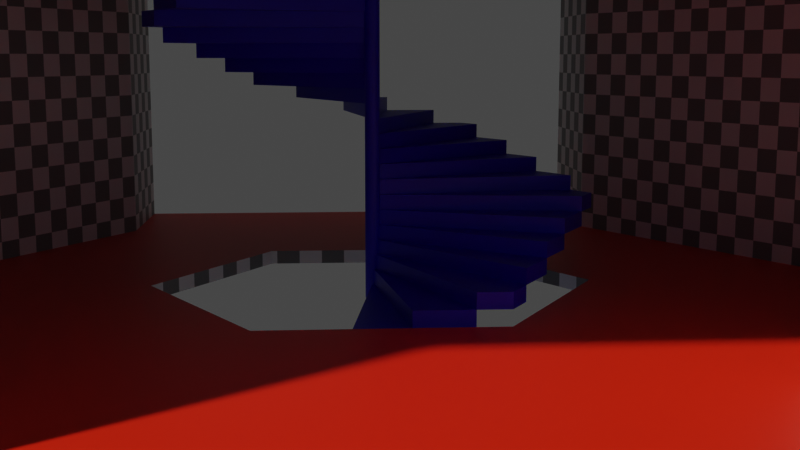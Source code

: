 # Source: hex_vestibule.blend  (saved by Blender 3.1.7; exported with 4.5.12 LTS)
import bpy
from mathutils import Matrix  # noqa: F401  (used for matrix-valued properties, if any)

bpy.ops.wm.read_factory_settings(use_empty=True)
scene = bpy.context.scene
scene.name = 'Scene'

# ---- collections
col_vestibule = bpy.data.collections.new('Vestibule'); scene.collection.children.link(col_vestibule)
col_reference = bpy.data.collections.new('Reference'); scene.collection.children.link(col_reference)
col_reference.hide_render = True

# ---- materials (node trees are filled in below, after node groups)
mat_material_001 = bpy.data.materials.new('Material.001')
mat_material_001.use_transparent_shadow = False
mat_material_002 = bpy.data.materials.new('Material.002')
mat_material_002.use_transparent_shadow = False
mat_material_003 = bpy.data.materials.new('Material.003')
mat_material_003.use_transparent_shadow = False

# ---- material node trees
mat_material_001.use_nodes = True; mat_material_001.node_tree.nodes.clear()
_N = mat_material_001.node_tree.nodes; _L = mat_material_001.node_tree.links
n0 = _N.new('ShaderNodeBsdfPrincipled'); n0.name = 'Principled BSDF'; n0.location = (10, 300)
n0.distribution = 'GGX'
n0.subsurface_method = 'BURLEY'
n0.inputs[0].default_value = (0.8, 0.01542, 0.0, 1.0)
n0.inputs[3].default_value = 1.45
n0.inputs[27].default_value = (0.0, 0.0, 0.0, 1.0)
n0.inputs[28].default_value = 1.0
n1 = _N.new('ShaderNodeOutputMaterial'); n1.name = 'Material Output'; n1.location = (300, 300)
_L.new(n0.outputs[0], n1.inputs[0])
n1.is_active_output = True
mat_material_002.use_nodes = True; mat_material_002.node_tree.nodes.clear()
_N = mat_material_002.node_tree.nodes; _L = mat_material_002.node_tree.links
n0 = _N.new('ShaderNodeBsdfPrincipled'); n0.name = 'Principled BSDF'; n0.location = (10, 300)
n0.distribution = 'GGX'
n0.subsurface_method = 'BURLEY'
n0.inputs[3].default_value = 1.45
n0.inputs[27].default_value = (0.0, 0.0, 0.0, 1.0)
n0.inputs[28].default_value = 1.0
n1 = _N.new('ShaderNodeOutputMaterial'); n1.name = 'Material Output'; n1.location = (300, 300)
n2 = _N.new('ShaderNodeTexChecker'); n2.name = 'Checker Texture'; n2.location = (-220, 160)
n2.inputs[3].default_value = 52.0
n3 = _N.new('ShaderNodeUVMap'); n3.name = 'UV Map'; n3.location = (-420, 100)
n3.uv_map = 'UVMap'
_L.new(n0.outputs[0], n1.inputs[0])
_L.new(n2.outputs[0], n0.inputs[0])
_L.new(n3.outputs[0], n2.inputs[0])
n1.is_active_output = True
mat_material_003.use_nodes = True; mat_material_003.node_tree.nodes.clear()
_N = mat_material_003.node_tree.nodes; _L = mat_material_003.node_tree.links
n0 = _N.new('ShaderNodeBsdfPrincipled'); n0.name = 'Principled BSDF'; n0.location = (10, 300)
n0.distribution = 'GGX'
n0.subsurface_method = 'BURLEY'
n0.inputs[0].default_value = (0.00799, 0.0, 0.8, 1.0)
n0.inputs[3].default_value = 1.45
n0.inputs[27].default_value = (0.0, 0.0, 0.0, 1.0)
n0.inputs[28].default_value = 1.0
n1 = _N.new('ShaderNodeOutputMaterial'); n1.name = 'Material Output'; n1.location = (300, 300)
_L.new(n0.outputs[0], n1.inputs[0])
n1.is_active_output = True

# ---- world
world_world = bpy.data.worlds.new('World'); scene.world = world_world
world_world.use_nodes = True; world_world.node_tree.nodes.clear()
_N = world_world.node_tree.nodes; _L = world_world.node_tree.links
n0 = _N.new('ShaderNodeOutputWorld'); n0.name = 'World Output'; n0.location = (300, 300)
n1 = _N.new('ShaderNodeBackground'); n1.name = 'Background'; n1.location = (10, 300)
n1.inputs[0].default_value = (0.05088, 0.05088, 0.05088, 1.0)
_L.new(n1.outputs[0], n0.inputs[0])
n0.is_active_output = True
world_world.color = (0.05088, 0.05088, 0.05088)
world_world.use_sun_shadow = False
world_world.sun_shadow_jitter_overblur = 0.0

# ---- cameras
cam_camera = bpy.data.cameras.new('Camera')
cam_camera.clip_end = 100.0
cam_camera.ortho_scale = 7.314

# ---- meshes
me_circle = bpy.data.meshes.new('Circle')
me_circle.from_pydata([(3.421, -1.975, 2.3), (3.421, -1.975, 0.0), (-3.421, -1.975, 0.0), (3.453e-07, -3.337, 0.0), (-3.421, 0.0, 0.0), (3.421, 0.0, 0.0), (-3.421, -1.975, 2.3), (3.453e-07, -3.337, 2.3), (2.395, -1.975, 2.3), (-2.395, -1.975, 2.3), (2.395, -1.975, 0.0), (-2.395, -1.975, 0.0), (1.177e-07, -1.975, 0.0), (8.829e-08, -1.481, 0.0), (-1.283, -0.7406, 0.0), (1.283, 0.0, 0.0), (-1.283, 0.0, 0.0), (1.283, -0.7406, 0.0), (3.421, 0.0, 2.3), (-3.421, 0.0, 2.3), (-1.283, 0.0, 2.3), (-1.283, -0.7406, 2.3), (1.295e-07, -1.481, 2.3), (1.283, -0.7406, 2.3), (1.283, 0.0, 2.3), (8.829e-08, -1.481, -0.1), (-1.283, -0.7406, -0.1), (1.283, 0.0, -0.1), (-1.283, 0.0, -0.1), (1.283, -0.7406, -0.1), (3.465, -1.975, 2.3), (3.465, -1.975, 0.0), (3.465, 0.0, 0.0), (3.465, 0.0, 2.3), (-3.465, -1.975, 0.0), (-3.465, 0.0, 0.0), (-3.465, -1.975, 2.3), (-3.465, 0.0, 2.3)], [], [(11, 9, 7, 3), (9, 11, 2, 6), (0, 1, 10, 8), (17, 1, 5, 15), (2, 11, 12, 13, 14), (4, 2, 14, 16), (13, 12, 10, 1, 17), (3, 10, 12, 11), (24, 18, 0, 23), (7, 22, 23, 0, 8), (9, 6, 21, 22, 7), (6, 19, 20, 21), (14, 13, 25, 26), (13, 17, 29, 25), (16, 14, 26, 28), (17, 15, 27, 29), (0, 18, 33, 30), (5, 1, 31, 32), (1, 0, 30, 31), (19, 6, 36, 37), (6, 2, 34, 36), (2, 4, 35, 34), (7, 8, 10, 3)])
me_circle.polygons.foreach_set('material_index', [1, 1, 1, 0, 0, 0, 0, 0, 1, 1, 1, 1, 1, 1, 1, 1, 1, 0, 1, 1, 1, 0, 1])
_uv = me_circle.uv_layers.new(name='UVMap')
_uv.uv.foreach_set('vector', [0.7354, 0.1179, 0.9885, 0.1179, 0.9885, 0.4211, 0.7354, 0.4211, 0.9885, 0.1179, 0.7354, 0.1179, 0.7354, 0.004926, 0.9885, 0.004926, 0.9885, 0.8372, 0.7354, 0.8372, 0.7354, 0.7243, 0.9885, 0.7243, 0.6536, 0.2402, 0.5177, 0.004925, 0.7351, 0.004925, 0.7351, 0.2402, 0.5177, 0.7579, 0.5177, 0.6449, 0.5177, 0.3814, 0.5721, 0.3814, 0.6536, 0.5226, 0.7351, 0.7579, 0.5177, 0.7579, 0.6536, 0.5226, 0.7351, 0.5226, 0.5721, 0.3814, 0.5177, 0.3814, 0.5177, 0.1179, 0.5177, 0.004925, 0.6536, 0.2402, 0.3678, 0.3814, 0.5177, 0.1179, 0.5177, 0.3814, 0.5177, 0.6449, 0.3675, 0.5226, 0.3675, 0.7579, 0.1501, 0.7579, 0.2859, 0.5226, 0.0001593, 0.3814, 0.2044, 0.3814, 0.2859, 0.5226, 0.1501, 0.7579, 0.1501, 0.6449, 0.1501, 0.1179, 0.1501, 0.004925, 0.2859, 0.2402, 0.2044, 0.3814, 0.0001593, 0.3814, 0.1501, 0.004925, 0.3675, 0.004925, 0.3675, 0.2402, 0.2859, 0.2402, 0.9998, 0.08167, 0.9998, 0.2447, 0.9888, 0.2447, 0.9888, 0.08167, 0.9998, 0.2447, 0.9998, 0.4077, 0.9888, 0.4077, 0.9888, 0.2447, 0.9998, 0.0001594, 0.9998, 0.08167, 0.9888, 0.08167, 0.9888, 0.0001593, 0.9998, 0.4077, 0.9998, 0.4892, 0.9888, 0.4892, 0.9888, 0.4077, 0.1501, 0.7579, 0.3675, 0.7579, 0.3675, 0.7626, 0.1501, 0.7626, 0.7351, 0.004925, 0.5177, 0.004925, 0.5177, 0.0001596, 0.7351, 0.0001593, 0.7354, 0.8372, 0.9885, 0.8372, 0.9885, 0.842, 0.7354, 0.842, 0.3675, 0.004925, 0.1501, 0.004925, 0.1501, 0.0001596, 0.3675, 0.0001593, 0.9885, 0.004926, 0.7354, 0.004926, 0.7354, 0.0001607, 0.9885, 0.0001593, 0.5177, 0.7579, 0.7351, 0.7579, 0.7351, 0.7626, 0.5177, 0.7626, 0.9885, 0.4211, 0.9885, 0.7243, 0.7354, 0.7243, 0.7354, 0.4211])
me_circle.materials.append(mat_material_001)
me_circle.materials.append(mat_material_002)
me_circle.use_remesh_fix_poles = True
me_circle.use_remesh_preserve_attributes = False
me_circle.update()
me_cylinder_001 = bpy.data.meshes.new('Cylinder.001')
me_cylinder_001.from_pydata([(-0.006526, 0.04957, -0.1), (-0.006526, 0.04957, 0.0), (0.006526, 0.04957, -0.1), (0.006526, 0.04957, 0.0), (0.01913, 0.04619, -0.1), (0.01913, 0.04619, 0.0), (0.03044, 0.03967, -0.1), (0.03044, 0.03967, 0.0), (0.03967, 0.03044, -0.1), (0.03967, 0.03044, 0.0), (0.04619, 0.01913, -0.1), (0.04619, 0.01913, 0.0), (0.04957, 0.006526, -0.1), (0.04957, 0.006526, 0.0), (0.04957, -0.006526, -0.1), (0.04957, -0.006526, 0.0), (0.04619, -0.01913, -0.1), (0.04619, -0.01913, 0.0), (0.03967, -0.03044, -0.1), (0.03967, -0.03044, 0.0), (0.03044, -0.03967, -0.1), (0.03044, -0.03967, 0.0), (0.01913, -0.04619, -0.1), (0.01913, -0.04619, 0.0), (0.006526, -0.04957, -0.1), (0.006526, -0.04957, 0.0), (-0.006526, -0.04957, -0.1), (-0.006526, -0.04957, 0.0), (-0.01913, -0.04619, -0.1), (-0.01913, -0.04619, 0.0), (-0.03044, -0.03967, -0.1), (-0.03044, -0.03967, 0.0), (-0.03967, -0.03044, -0.1), (-0.03967, -0.03044, 0.0), (-0.04619, -0.01913, -0.1), (-0.04619, -0.01913, 0.0), (-0.04957, -0.006526, -0.1), (-0.04957, -0.006526, 0.0), (-0.04957, 0.006526, -0.1), (-0.04957, 0.006526, 0.0), (-0.04619, 0.01913, -0.1), (-0.04619, 0.01913, 0.0), (-0.03967, 0.03044, -0.1), (-0.03967, 0.03044, 0.0), (-0.03044, 0.03967, -0.1), (-0.03044, 0.03967, 0.0), (-0.01913, 0.04619, -0.1), (-0.01913, 0.04619, 0.0), (1.809, 0.2382, 0.0), (1.809, 0.2382, -0.1), (1.809, -0.2382, -0.1), (1.809, -0.2382, 0.0)], [], [(0, 1, 3, 2), (2, 3, 5, 4), (4, 5, 7, 6), (6, 7, 9, 8), (8, 9, 11, 10), (10, 11, 13, 12), (14, 12, 49, 50), (14, 15, 17, 16), (16, 17, 19, 18), (18, 19, 21, 20), (20, 21, 23, 22), (22, 23, 25, 24), (24, 25, 27, 26), (26, 27, 29, 28), (28, 29, 31, 30), (30, 31, 33, 32), (32, 33, 35, 34), (34, 35, 37, 36), (36, 37, 39, 38), (38, 39, 41, 40), (40, 41, 43, 42), (42, 43, 45, 44), (44, 45, 47, 46), (46, 47, 1, 0), (49, 48, 51, 50), (13, 15, 51, 48), (12, 13, 48, 49), (15, 14, 50, 51)])
_uv = me_cylinder_001.uv_layers.new(name='UVMap')
_uv.uv.foreach_set('vector', [0.7169, 0.213, 0.8129, 0.213, 0.8129, 0.2256, 0.7169, 0.2256, 0.7169, 0.2256, 0.8129, 0.2256, 0.8129, 0.2381, 0.7169, 0.2381, 0.7169, 0.2381, 0.8129, 0.2381, 0.8129, 0.2506, 0.7169, 0.2506, 0.7169, 0.2506, 0.8129, 0.2506, 0.8129, 0.2631, 0.7169, 0.2631, 0.7169, 0.2631, 0.8129, 0.2631, 0.8129, 0.2757, 0.7169, 0.2757, 0.7169, 0.2757, 0.8129, 0.2757, 0.8129, 0.2882, 0.7169, 0.2882, 0.6047, 0.03069, 0.6211, 0.03284, 0.6211, 0.9693, 0.3664, 0.9358, 0.7169, 0.0001013, 0.8129, 0.0001014, 0.8129, 0.01263, 0.7169, 0.01263, 0.7169, 0.01263, 0.8129, 0.01263, 0.8129, 0.02515, 0.7169, 0.02515, 0.7169, 0.02515, 0.8129, 0.02515, 0.8129, 0.03768, 0.7169, 0.03768, 0.7169, 0.03768, 0.8129, 0.03768, 0.8129, 0.0502, 0.7169, 0.0502, 0.7169, 0.0502, 0.8129, 0.0502, 0.8129, 0.06273, 0.7169, 0.06273, 0.7169, 0.06273, 0.8129, 0.06273, 0.8129, 0.07526, 0.7169, 0.07526, 0.7169, 0.07526, 0.8129, 0.07526, 0.8129, 0.08778, 0.7169, 0.08778, 0.7169, 0.08778, 0.8129, 0.08778, 0.8129, 0.1003, 0.7169, 0.1003, 0.7169, 0.1003, 0.8129, 0.1003, 0.8129, 0.1128, 0.7169, 0.1128, 0.7169, 0.1128, 0.8129, 0.1128, 0.8129, 0.1254, 0.7169, 0.1254, 0.7169, 0.1254, 0.8129, 0.1254, 0.8129, 0.1379, 0.7169, 0.1379, 0.7169, 0.1379, 0.8129, 0.1379, 0.8129, 0.1504, 0.7169, 0.1504, 0.7169, 0.1504, 0.8129, 0.1504, 0.8129, 0.1629, 0.7169, 0.1629, 0.7169, 0.1629, 0.8129, 0.1629, 0.8129, 0.1755, 0.7169, 0.1755, 0.7169, 0.1755, 0.8129, 0.1755, 0.8129, 0.188, 0.7169, 0.188, 0.7169, 0.188, 0.8129, 0.188, 0.8129, 0.2005, 0.7169, 0.2005, 0.7169, 0.2005, 0.8129, 0.2005, 0.8129, 0.213, 0.7169, 0.213, 0.0001013, 0.9026, 0.03629, 0.8142, 0.274, 0.9115, 0.2378, 0.9999, 0.4971, 0.0001013, 0.5123, 0.006353, 0.274, 0.9115, 0.03629, 0.8142, 0.6211, 0.03284, 0.7167, 0.03284, 0.7167, 0.9693, 0.6211, 0.9693, 0.5123, 0.006353, 0.6047, 0.03069, 0.3664, 0.9358, 0.274, 0.9115])
me_cylinder_001.materials.append(mat_material_003)
me_cylinder_001.use_remesh_fix_poles = True
me_cylinder_001.use_remesh_preserve_attributes = False
me_cylinder_001.update()
me_cylinder = bpy.data.meshes.new('Cylinder')
me_cylinder.from_pydata([(0.0, 0.25, -0.9), (0.0, 0.25, 0.9), (0.04877, 0.2452, -0.9), (0.04877, 0.2452, 0.9), (0.09567, 0.231, -0.9), (0.09567, 0.231, 0.9), (0.1389, 0.2079, -0.9), (0.1389, 0.2079, 0.9), (0.1768, 0.1768, -0.9), (0.1768, 0.1768, 0.9), (0.2079, 0.1389, -0.9), (0.2079, 0.1389, 0.9), (0.231, 0.09567, -0.9), (0.231, 0.09567, 0.9), (0.2452, 0.04877, -0.9), (0.2452, 0.04877, 0.9), (0.25, -1.093e-08, -0.9), (0.25, -1.093e-08, 0.9), (0.2452, -0.04877, -0.9), (0.2452, -0.04877, 0.9), (0.231, -0.09567, -0.9), (0.231, -0.09567, 0.9), (0.2079, -0.1389, -0.9), (0.2079, -0.1389, 0.9), (0.1768, -0.1768, -0.9), (0.1768, -0.1768, 0.9), (0.1389, -0.2079, -0.9), (0.1389, -0.2079, 0.9), (0.09567, -0.231, -0.9), (0.09567, -0.231, 0.9), (0.04877, -0.2452, -0.9), (0.04877, -0.2452, 0.9), (-2.186e-08, -0.25, -0.9), (-2.186e-08, -0.25, 0.9), (-0.04877, -0.2452, -0.9), (-0.04877, -0.2452, 0.9), (-0.09567, -0.231, -0.9), (-0.09567, -0.231, 0.9), (-0.1389, -0.2079, -0.9), (-0.1389, -0.2079, 0.9), (-0.1768, -0.1768, -0.9), (-0.1768, -0.1768, 0.9), (-0.2079, -0.1389, -0.9), (-0.2079, -0.1389, 0.9), (-0.231, -0.09567, -0.9), (-0.231, -0.09567, 0.9), (-0.2452, -0.04877, -0.9), (-0.2452, -0.04877, 0.9), (-0.25, 2.981e-09, -0.9), (-0.25, 2.981e-09, 0.9), (-0.2452, 0.04877, -0.9), (-0.2452, 0.04877, 0.9), (-0.231, 0.09567, -0.9), (-0.231, 0.09567, 0.9), (-0.2079, 0.1389, -0.9), (-0.2079, 0.1389, 0.9), (-0.1768, 0.1768, -0.9), (-0.1768, 0.1768, 0.9), (-0.1389, 0.2079, -0.9), (-0.1389, 0.2079, 0.9), (-0.09567, 0.231, -0.9), (-0.09567, 0.231, 0.9), (-0.04877, 0.2452, -0.9), (-0.04877, 0.2452, 0.9)], [], [(0, 1, 3, 2), (2, 3, 5, 4), (4, 5, 7, 6), (6, 7, 9, 8), (8, 9, 11, 10), (10, 11, 13, 12), (12, 13, 15, 14), (14, 15, 17, 16), (16, 17, 19, 18), (18, 19, 21, 20), (20, 21, 23, 22), (22, 23, 25, 24), (24, 25, 27, 26), (26, 27, 29, 28), (28, 29, 31, 30), (30, 31, 33, 32), (32, 33, 35, 34), (34, 35, 37, 36), (36, 37, 39, 38), (38, 39, 41, 40), (40, 41, 43, 42), (42, 43, 45, 44), (44, 45, 47, 46), (46, 47, 49, 48), (48, 49, 51, 50), (50, 51, 53, 52), (52, 53, 55, 54), (54, 55, 57, 56), (56, 57, 59, 58), (58, 59, 61, 60), (3, 1, 63, 61, 59, 57, 55, 53, 51, 49, 47, 45, 43, 41, 39, 37, 35, 33, 31, 29, 27, 25, 23, 21, 19, 17, 15, 13, 11, 9, 7, 5), (60, 61, 63, 62), (62, 63, 1, 0), (0, 2, 4, 6, 8, 10, 12, 14, 16, 18, 20, 22, 24, 26, 28, 30, 32, 34, 36, 38, 40, 42, 44, 46, 48, 50, 52, 54, 56, 58, 60, 62)])
_uv = me_cylinder.uv_layers.new(name='UVMap')
_uv.uv.foreach_set('vector', [1.0, 0.5, 1.0, 1.0, 0.9688, 1.0, 0.9688, 0.5, 0.9688, 0.5, 0.9688, 1.0, 0.9375, 1.0, 0.9375, 0.5, 0.9375, 0.5, 0.9375, 1.0, 0.9062, 1.0, 0.9062, 0.5, 0.9062, 0.5, 0.9062, 1.0, 0.875, 1.0, 0.875, 0.5, 0.875, 0.5, 0.875, 1.0, 0.8438, 1.0, 0.8438, 0.5, 0.8438, 0.5, 0.8438, 1.0, 0.8125, 1.0, 0.8125, 0.5, 0.8125, 0.5, 0.8125, 1.0, 0.7812, 1.0, 0.7812, 0.5, 0.7812, 0.5, 0.7812, 1.0, 0.75, 1.0, 0.75, 0.5, 0.75, 0.5, 0.75, 1.0, 0.7188, 1.0, 0.7188, 0.5, 0.7188, 0.5, 0.7188, 1.0, 0.6875, 1.0, 0.6875, 0.5, 0.6875, 0.5, 0.6875, 1.0, 0.6562, 1.0, 0.6562, 0.5, 0.6562, 0.5, 0.6562, 1.0, 0.625, 1.0, 0.625, 0.5, 0.625, 0.5, 0.625, 1.0, 0.5938, 1.0, 0.5938, 0.5, 0.5938, 0.5, 0.5938, 1.0, 0.5625, 1.0, 0.5625, 0.5, 0.5625, 0.5, 0.5625, 1.0, 0.5312, 1.0, 0.5312, 0.5, 0.5312, 0.5, 0.5312, 1.0, 0.5, 1.0, 0.5, 0.5, 0.5, 0.5, 0.5, 1.0, 0.4688, 1.0, 0.4688, 0.5, 0.4688, 0.5, 0.4688, 1.0, 0.4375, 1.0, 0.4375, 0.5, 0.4375, 0.5, 0.4375, 1.0, 0.4062, 1.0, 0.4062, 0.5, 0.4062, 0.5, 0.4062, 1.0, 0.375, 1.0, 0.375, 0.5, 0.375, 0.5, 0.375, 1.0, 0.3438, 1.0, 0.3438, 0.5, 0.3438, 0.5, 0.3438, 1.0, 0.3125, 1.0, 0.3125, 0.5, 0.3125, 0.5, 0.3125, 1.0, 0.2812, 1.0, 0.2812, 0.5, 0.2812, 0.5, 0.2812, 1.0, 0.25, 1.0, 0.25, 0.5, 0.25, 0.5, 0.25, 1.0, 0.2188, 1.0, 0.2188, 0.5, 0.2188, 0.5, 0.2188, 1.0, 0.1875, 1.0, 0.1875, 0.5, 0.1875, 0.5, 0.1875, 1.0, 0.1562, 1.0, 0.1562, 0.5, 0.1562, 0.5, 0.1562, 1.0, 0.125, 1.0, 0.125, 0.5, 0.125, 0.5, 0.125, 1.0, 0.09375, 1.0, 0.09375, 0.5, 0.09375, 0.5, 0.09375, 1.0, 0.0625, 1.0, 0.0625, 0.5, 0.2968, 0.4854, 0.25, 0.49, 0.2032, 0.4854, 0.1582, 0.4717, 0.1167, 0.4496, 0.08029, 0.4197, 0.05045, 0.3833, 0.02827, 0.3418, 0.01461, 0.2968, 0.01, 0.25, 0.01461, 0.2032, 0.02827, 0.1582, 0.05045, 0.1167, 0.08029, 0.08029, 0.1167, 0.05045, 0.1582, 0.02827, 0.2032, 0.01461, 0.25, 0.01, 0.2968, 0.01461, 0.3418, 0.02827, 0.3833, 0.05045, 0.4197, 0.08029, 0.4496, 0.1167, 0.4717, 0.1582, 0.4854, 0.2032, 0.49, 0.25, 0.4854, 0.2968, 0.4717, 0.3418, 0.4496, 0.3833, 0.4197, 0.4197, 0.3833, 0.4496, 0.3418, 0.4717, 0.0625, 0.5, 0.0625, 1.0, 0.03125, 1.0, 0.03125, 0.5, 0.03125, 0.5, 0.03125, 1.0, 0.0, 1.0, 0.0, 0.5, 0.75, 0.49, 0.7968, 0.4854, 0.8418, 0.4717, 0.8833, 0.4496, 0.9197, 0.4197, 0.9496, 0.3833, 0.9717, 0.3418, 0.9854, 0.2968, 0.99, 0.25, 0.9854, 0.2032, 0.9717, 0.1582, 0.9496, 0.1167, 0.9197, 0.08029, 0.8833, 0.05045, 0.8418, 0.02827, 0.7968, 0.01461, 0.75, 0.01, 0.7032, 0.01461, 0.6582, 0.02827, 0.6167, 0.05045, 0.5803, 0.08029, 0.5504, 0.1167, 0.5283, 0.1582, 0.5146, 0.2032, 0.51, 0.25, 0.5146, 0.2968, 0.5283, 0.3418, 0.5504, 0.3833, 0.5803, 0.4197, 0.6167, 0.4496, 0.6582, 0.4717, 0.7032, 0.4854])
me_cylinder.use_remesh_fix_poles = True
me_cylinder.use_remesh_preserve_attributes = False
me_cylinder.update()
me_cylinder_002 = bpy.data.meshes.new('Cylinder.002')
me_cylinder_002.from_pydata([(0.0, 1.0, -0.1), (0.0, 1.0, 2.3), (0.866, 0.5, -0.1), (0.866, 0.5, 2.3), (0.866, -0.5, -0.1), (0.866, -0.5, 2.3), (-8.742e-08, -1.0, -0.1), (-8.742e-08, -1.0, 2.3), (-0.866, -0.5, -0.1), (-0.866, -0.5, 2.3), (-0.866, 0.5, -0.1), (-0.866, 0.5, 2.3)], [], [(0, 1, 3, 2), (2, 3, 5, 4), (4, 5, 7, 6), (6, 7, 9, 8), (3, 1, 11, 9, 7, 5), (8, 9, 11, 10), (10, 11, 1, 0), (0, 2, 4, 6, 8, 10)])
_uv = me_cylinder_002.uv_layers.new(name='UVMap')
_uv.uv.foreach_set('vector', [1.0, 0.5, 1.0, 1.0, 0.8333, 1.0, 0.8333, 0.5, 0.8333, 0.5, 0.8333, 1.0, 0.6667, 1.0, 0.6667, 0.5, 0.6667, 0.5, 0.6667, 1.0, 0.5, 1.0, 0.5, 0.5, 0.5, 0.5, 0.5, 1.0, 0.3333, 1.0, 0.3333, 0.5, 0.4578, 0.37, 0.25, 0.49, 0.04215, 0.37, 0.04215, 0.13, 0.25, 0.01, 0.4578, 0.13, 0.3333, 0.5, 0.3333, 1.0, 0.1667, 1.0, 0.1667, 0.5, 0.1667, 0.5, 0.1667, 1.0, -8.941e-08, 1.0, -8.941e-08, 0.5, 0.75, 0.49, 0.9578, 0.37, 0.9578, 0.13, 0.75, 0.01, 0.5422, 0.13, 0.5422, 0.37])
me_cylinder_002.use_remesh_fix_poles = True
me_cylinder_002.use_remesh_preserve_attributes = False
me_cylinder_002.update()

# ---- objects
ob_vestibule = bpy.data.objects.new('Vestibule', me_circle)
ob_stairs = bpy.data.objects.new('Stairs', me_cylinder_001)
ob_person_reference = bpy.data.objects.new('Person Reference', me_cylinder)
ob_camera = bpy.data.objects.new('Camera', cam_camera)
ob_stair_clip_cylinder = bpy.data.objects.new('Stair Clip Cylinder', me_cylinder_002)
ob_stairs_array_offset = bpy.data.objects.new('Stairs Array Offset', None)
ob_floor_array_offset = bpy.data.objects.new('Floor Array Offset', None)

# ---- transforms, parenting, visibility, modifiers, constraints
ob_vestibule.location = (0.0, 0.0, 0.0)
_m = ob_vestibule.modifiers.new('Mirror', 'MIRROR')
_m.use_axis = (False, True, False)
_m.use_clip = True
_m.use_mirror_u = True
_m = ob_vestibule.modifiers.new('Array', 'ARRAY')
_m.use_relative_offset = False
_m.relative_offset_displace = (0.0, 0.0, 0.0)
_m.use_merge_vertices = True
_m.use_object_offset = True
_m.offset_object = ob_floor_array_offset
ob_stairs.location = (0.0, 0.0, 0.0)
_m = ob_stairs.modifiers.new('Array', 'ARRAY')
_m.count = 48
_m.use_relative_offset = False
_m.relative_offset_displace = (0.0, 0.0, 1.0)
_m.use_merge_vertices = True
_m.use_object_offset = True
_m.offset_object = ob_stairs_array_offset
_m = ob_stairs.modifiers.new('Boolean', 'BOOLEAN')
_m.object = ob_stair_clip_cylinder
_m.operation = 'INTERSECT'
_m.use_self = True
_m = ob_stairs.modifiers.new('Decimate', 'DECIMATE')
_m.decimate_type = 'DISSOLVE'
_m.angle_limit = 0.001745
_m.delimit = {'MATERIAL'}
ob_person_reference.location = (0.6112, 1.951, 1.0)
ob_person_reference.hide_render = True
ob_camera.location = (7.359, -0.3089, 1.513)
ob_camera.rotation_euler = (1.42, 0.0, 1.504)
ob_camera.lock_rotations_4d = False
ob_camera.empty_display_type = 'ARROWS'
ob_camera.color = (0.0, 0.0, 0.0, 0.0)
ob_camera.hide_render = True
ob_camera.display_type = 'WIRE'
ob_camera.lineart.crease_threshold = 0.0
ob_stair_clip_cylinder.location = (0.0, 0.0, 0.0)
ob_stair_clip_cylinder.scale = (1.481, 1.481, 2.459)
ob_stair_clip_cylinder.hide_render = True
ob_stairs_array_offset.location = (0.0, 0.0, 0.1)
ob_stairs_array_offset.rotation_euler = (0.0, -0.0, 0.2618)
ob_stairs_array_offset.hide_render = True
ob_floor_array_offset.location = (0.0, 0.0, 2.4)
ob_floor_array_offset.rotation_euler = (0.0, -0.0, 1.047)
ob_floor_array_offset.hide_render = True

# ---- collection membership
col_vestibule.objects.link(ob_vestibule)
col_vestibule.objects.link(ob_stairs)
col_reference.objects.link(ob_person_reference)
col_reference.objects.link(ob_camera)
col_reference.objects.link(ob_stair_clip_cylinder)
col_reference.objects.link(ob_stairs_array_offset)
col_reference.objects.link(ob_floor_array_offset)

# ---- scene / render settings (as saved in the file)
scene.camera = ob_camera
scene.frame_start = 1; scene.frame_end = 250; scene.frame_set(1)
scene.render.engine = 'BLENDER_EEVEE_NEXT'
scene.cycles.use_denoising = False
scene.cycles.samples = 128
scene.cycles.sampling_pattern = 'TABULATED_SOBOL'
scene.cycles.use_adaptive_sampling = False
scene.cycles.use_light_tree = False
scene.view_settings.view_transform = 'Filmic'
bpy.context.view_layer.update()

# ---- added for rendering (the .blend has no usable light): sun
light_auto_sun = bpy.data.lights.new('AutoSun', 'SUN')
light_auto_sun.energy = 3.0
light_auto_sun.angle = 0.0523599
ob_auto_sun = bpy.data.objects.new('AutoSun', light_auto_sun)
scene.collection.objects.link(ob_auto_sun)
ob_auto_sun.rotation_euler = (0.872665, 0.174533, 0.523599)
bpy.context.view_layer.update()
